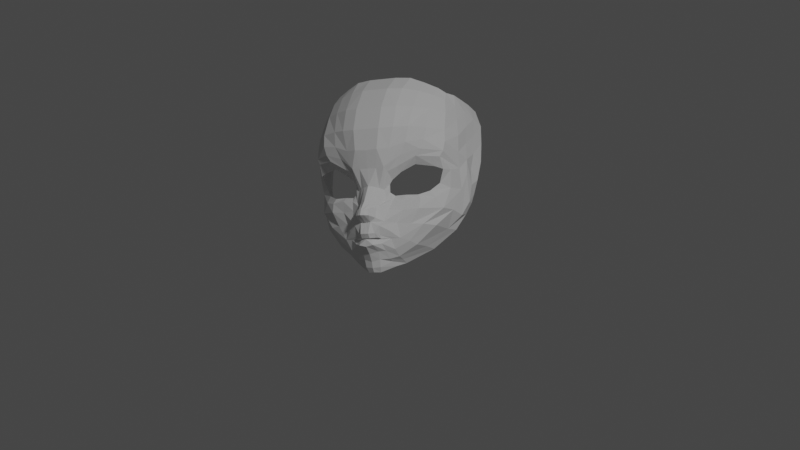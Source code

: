 # Source: Anime.blend  (saved by Blender 3.1.7; exported with 4.5.12 LTS)
import bpy
from mathutils import Matrix  # noqa: F401  (used for matrix-valued properties, if any)

bpy.ops.wm.read_factory_settings(use_empty=True)
scene = bpy.context.scene
scene.name = 'Scene'

# ---- collections
col_lighting_rig = bpy.data.collections.new('Lighting Rig'); scene.collection.children.link(col_lighting_rig)
col_reference_images = bpy.data.collections.new('Reference Images'); scene.collection.children.link(col_reference_images)
col_final = bpy.data.collections.new('Final'); col_reference_images.children.link(col_final)
col_topology = bpy.data.collections.new('Topology'); col_reference_images.children.link(col_topology)
col_character = bpy.data.collections.new('Character'); scene.collection.children.link(col_character)

# ---- world
world_world = bpy.data.worlds.new('World'); scene.world = world_world
world_world.use_nodes = True; world_world.node_tree.nodes.clear()
_N = world_world.node_tree.nodes; _L = world_world.node_tree.links
n0 = _N.new('ShaderNodeOutputWorld'); n0.name = 'World Output'; n0.location = (300, 300)
n1 = _N.new('ShaderNodeBackground'); n1.name = 'Background'; n1.location = (10, 300)
n1.inputs[0].default_value = (0.05088, 0.05088, 0.05088, 1.0)
_L.new(n1.outputs[0], n0.inputs[0])
n0.is_active_output = True
world_world.color = (0.05088, 0.05088, 0.05088)
world_world.use_sun_shadow = False
world_world.sun_shadow_jitter_overblur = 0.0

# ---- cameras
cam_camera = bpy.data.cameras.new('Camera')
cam_camera.clip_end = 100.0
cam_camera.ortho_scale = 7.314

# ---- lights
light_light = bpy.data.lights.new('Light', 'POINT')
light_light.transmission_factor = 0.0
light_light.energy = 100.0
light_light.shadow_soft_size = 0.1
light_light.shadow_maximum_resolution = 0.006
light_light.use_absolute_resolution = True

# ---- meshes
me_plane = bpy.data.meshes.new('Plane')
me_plane.from_pydata([(0.03672, -0.1019, 1.56), (0.05299, -0.09743, 1.569), (0.0326, -0.1091, 1.565), (0.05675, -0.1051, 1.578), (0.07325, -0.08424, 1.567), (0.08037, -0.08802, 1.578), (0.08154, -0.07957, 1.564), (0.08783, -0.07049, 1.564), (0.07552, -0.07494, 1.548), (0.08559, -0.06506, 1.543), (0.0666, -0.08441, 1.538), (0.07243, -0.08204, 1.53), (0.05471, -0.09263, 1.533), (0.05796, -0.09376, 1.527), (0.03975, -0.09596, 1.533), (0.04063, -0.1002, 1.528), (0.0279, -0.09929, 1.532), (0.02677, -0.1033, 1.527), (0.02224, -0.1016, 1.536), (0.01929, -0.1063, 1.526), (0.02233, -0.1026, 1.546), (0.01666, -0.1061, 1.539), (0.02513, -0.102, 1.551), (0.02298, -0.1123, 1.56), (0.08722, -0.005829, 1.655), (0.0895, 0.0129, 1.65), (0.09453, -0.008248, 1.636), (0.09777, 0.0101, 1.63), (0.0966, -0.0133, 1.615), (0.1005, 0.004042, 1.607), (0.09857, -0.02034, 1.59), (0.1033, -0.005987, 1.582), (0.09698, -0.02511, 1.57), (0.1011, -0.01304, 1.558), (0.09921, -0.02888, 1.55), (0.09755, -0.01594, 1.54), (0.09789, -0.03306, 1.529), (0.09577, -0.01989, 1.529), (0.09124, -0.04158, 1.512), (0.09005, -0.02412, 1.515), (0.07613, -0.0501, 1.495), (0.08049, -0.03398, 1.495), (0.05516, -0.06701, 1.473), (0.05867, -0.05223, 1.471), (0.03102, -0.08327, 1.457), (0.03191, -0.07406, 1.453), (0.02091, -0.09017, 1.454), (0.02323, -0.08358, 1.449), (0.009371, -0.1007, 1.447), (0.007855, -0.09626, 1.441), (0.0, -0.1031, 1.446), (0.0, -0.09957, 1.441), (0.08467, -0.02335, 1.658), (0.08974, -0.02702, 1.642), (0.08146, -0.04166, 1.661), (0.08446, -0.04537, 1.646), (0.07584, -0.05444, 1.662), (0.07742, -0.0624, 1.652), (0.06732, -0.05936, 1.668), (0.06792, -0.07354, 1.656), (0.05161, -0.06558, 1.675), (0.05154, -0.08304, 1.661), (0.03554, -0.07148, 1.681), (0.03352, -0.09189, 1.664), (0.01735, -0.07541, 1.682), (0.01648, -0.09811, 1.664), (0.0, -0.07541, 1.682), (0.0, -0.09811, 1.664), (0.0, -0.1222, 1.479), (0.0, -0.1215, 1.47), (0.008778, -0.1219, 1.472), (0.007654, -0.1182, 1.479), (0.01314, -0.1144, 1.481), (0.01474, -0.1148, 1.484), (0.01023, -0.1203, 1.486), (0.009898, -0.1162, 1.481), (0.0, -0.1228, 1.48), (0.0, -0.1271, 1.485), (0.004981, -0.1226, 1.48), (0.004866, -0.1269, 1.485), (0.01265, -0.1133, 1.479), (0.01642, -0.1132, 1.474), (0.02574, -0.1068, 1.48), (0.01575, -0.1134, 1.48), (0.01648, -0.1155, 1.638), (0.0, -0.1155, 1.638), (0.01648, -0.1238, 1.611), (0.0, -0.1238, 1.611), (0.0143, -0.1241, 1.586), (0.0, -0.1241, 1.585), (0.0107, -0.118, 1.564), (0.0, -0.1183, 1.564), (0.007136, -0.1132, 1.542), (0.0, -0.1169, 1.543), (0.005944, -0.1237, 1.522), (0.0, -0.1272, 1.524), (0.03322, -0.1182, 1.612), (0.03322, -0.1099, 1.639), (0.02768, -0.1188, 1.587), (0.0, -0.1236, 1.498), (0.0, -0.1215, 1.47), (0.008778, -0.1219, 1.472), (0.0, -0.1271, 1.485), (0.004866, -0.1269, 1.485), (0.0, -0.1236, 1.498), (0.006254, -0.1236, 1.499), (0.0, -0.1121, 1.462), (0.01035, -0.1094, 1.465), (0.0, -0.1056, 1.453), (0.01001, -0.1038, 1.456), (0.02061, -0.1177, 1.565), (0.01184, -0.1102, 1.541), (0.01163, -0.1166, 1.518), (0.01217, -0.1217, 1.504), (0.0, -0.1363, 1.513), (0.003611, -0.1345, 1.513), (0.0, -0.1385, 1.506), (0.006685, -0.1327, 1.512), (0.008125, -0.1333, 1.506), (0.004181, -0.1367, 1.506), (0.09379, -0.03163, 1.623), (0.08851, -0.05072, 1.628), (0.08146, -0.07075, 1.634), (0.06785, -0.08749, 1.637), (0.0511, -0.09923, 1.639), (0.09476, -0.037, 1.601), (0.09272, -0.05785, 1.607), (0.08393, -0.08054, 1.611), (0.06845, -0.09958, 1.612), (0.04871, -0.1102, 1.613), (0.09741, -0.0411, 1.58), (0.09301, -0.05818, 1.587), (0.08519, -0.08269, 1.597), (0.06635, -0.1038, 1.597), (0.04661, -0.112, 1.594), (0.03939, -0.1113, 1.579), (0.06202, -0.1055, 1.586), (0.08415, -0.08632, 1.585), (0.09201, -0.05167, 1.568), (0.09338, -0.04839, 1.543), (0.08046, -0.07475, 1.518), (0.05737, -0.09693, 1.516), (0.03897, -0.1026, 1.514), (0.02365, -0.1087, 1.515), (0.09751, -0.04037, 1.562), (0.09483, -0.04284, 1.54), (0.08628, -0.0583, 1.517), (0.02034, -0.1155, 1.5), (0.01554, -0.1193, 1.495), (0.03279, -0.1048, 1.499), (0.04731, -0.09837, 1.498), (0.06076, -0.09056, 1.498), (0.07161, -0.07704, 1.497), (0.02577, -0.1116, 1.489), (0.03551, -0.1028, 1.481), (0.02855, -0.1013, 1.468), (0.04478, -0.09438, 1.478), (0.03038, -0.09252, 1.46), (0.05015, -0.08587, 1.474), (0.02034, -0.09756, 1.457), (0.01852, -0.1053, 1.466)], [(99, 104)], [(0, 1, 3, 2), (3, 1, 4, 5), (5, 4, 6, 7), (7, 6, 8, 9), (9, 8, 10, 11), (11, 10, 12, 13), (13, 12, 14, 15), (15, 14, 16, 17), (17, 16, 18, 19), (19, 18, 20, 21), (21, 20, 22, 23), (2, 23, 22, 0), (25, 24, 26, 27), (27, 26, 28, 29), (29, 28, 30, 31), (31, 30, 32, 33), (33, 32, 34, 35), (35, 34, 36, 37), (37, 36, 38, 39), (39, 38, 40, 41), (41, 40, 42, 43), (43, 42, 44, 45), (45, 44, 46, 47), (47, 46, 48, 49), (49, 48, 50, 51), (26, 24, 52, 53), (53, 52, 54, 55), (55, 54, 56, 57), (57, 56, 58, 59), (59, 58, 60, 61), (61, 60, 62, 63), (63, 62, 64, 65), (65, 64, 66, 67), (82, 83, 80, 81), (81, 80, 71, 70), (73, 72, 83, 82), (74, 75, 72, 73), (79, 78, 75, 74), (78, 79, 77, 76), (70, 71, 68, 69), (65, 67, 85, 84), (84, 85, 87, 86), (86, 87, 89, 88), (88, 89, 91, 90), (90, 91, 93, 92), (92, 93, 95, 94), (92, 94, 112, 111), (84, 86, 96, 97), (104, 105, 119, 116), (103, 105, 104, 102), (88, 90, 110, 98), (77, 79, 103, 102), (70, 69, 100, 101), (69, 70, 107, 106), (106, 107, 109, 108), (48, 109, 108, 50), (90, 92, 111, 110), (105, 113, 118, 119), (86, 88, 98, 96), (65, 84, 97, 63), (74, 148, 105, 79), (114, 116, 119, 115), (115, 119, 118, 117), (94, 95, 114, 115), (113, 112, 117, 118), (112, 94, 115, 117), (53, 55, 121, 120), (59, 61, 124, 123), (55, 57, 122, 121), (57, 59, 123, 122), (122, 123, 128, 127), (120, 121, 126, 125), (123, 124, 129, 128), (121, 122, 127, 126), (127, 128, 133, 132), (125, 126, 131, 130), (128, 129, 134, 133), (126, 127, 132, 131), (26, 53, 120, 28), (28, 120, 125, 30), (30, 125, 130, 32), (61, 63, 97, 124), (96, 129, 124, 97), (98, 134, 129, 96), (3, 5, 137, 136), (19, 21, 111, 112), (2, 3, 136, 135), (17, 19, 112, 143), (23, 2, 135, 110), (15, 17, 143, 142), (13, 15, 142, 141), (11, 13, 141, 140), (9, 11, 140, 139), (7, 9, 139, 138), (5, 7, 138, 137), (21, 23, 110, 111), (110, 135, 134, 98), (134, 135, 136, 133), (133, 136, 137, 132), (132, 137, 138, 131), (130, 131, 138, 144), (139, 145, 144, 138), (146, 145, 139, 140), (34, 32, 130, 144), (36, 34, 144, 145), (38, 36, 145, 146), (142, 143, 147, 149), (112, 113, 147, 143), (141, 142, 149, 150), (140, 141, 150, 151), (146, 140, 151, 152), (40, 38, 146, 152), (73, 82, 154, 153), (73, 153, 148, 74), (154, 82, 155, 156), (156, 155, 157, 158), (42, 158, 157, 44), (105, 148, 147, 113), (149, 147, 148, 153), (149, 153, 154, 150), (46, 159, 109, 48), (159, 160, 107, 109), (160, 81, 70, 107), (44, 157, 159, 46), (157, 155, 160, 159), (155, 82, 81, 160), (40, 152, 158, 42), (152, 151, 156, 158), (151, 150, 154, 156)])
_uv = me_plane.uv_layers.new(name='UVMap')
_uv.uv.foreach_set('vector', [0.0, 0.0, 1.0, 0.0, 1.0, 1.0, 0.0, 1.0, 1.0, 1.0, 1.0, 0.0, 1.0, 0.0, 1.0, 1.0, 1.0, 1.0, 1.0, 0.0, 1.0, 0.0, 1.0, 1.0, 1.0, 1.0, 1.0, 0.0, 1.0, 0.0, 1.0, 1.0, 1.0, 1.0, 1.0, 0.0, 1.0, 0.0, 1.0, 1.0, 1.0, 1.0, 1.0, 0.0, 1.0, 0.0, 1.0, 1.0, 1.0, 1.0, 1.0, 0.0, 1.0, 0.0, 1.0, 0.8987, 1.0, 0.8987, 1.0, 0.0, 1.0, 0.0, 1.0, 0.8988, 1.0, 0.8988, 1.0, 0.0, 1.0, 0.0, 1.0, 0.876, 1.0, 0.876, 1.0, 0.0, 1.0, 0.0, 1.0, 1.105, 1.0, 1.105, 1.0, 0.0, 1.0, 0.0, 0.9772, 0.9189, 0.0, 1.0, 0.9772, 0.9189, 1.0, 0.0, 0.0, 0.0, 1.0, 1.0, 1.0, 0.0, 1.0, 0.0, 1.0, 1.0, 1.0, 1.0, 1.0, 0.0, 1.0, 0.0, 1.0, 1.0, 1.0, 1.0, 1.0, 0.0, 1.0, 0.0, 1.0, 1.0, 1.0, 1.0, 1.0, 0.0, 1.0, 0.0, 1.0, 1.0, 1.0, 1.0, 1.0, 0.0, 1.0, 0.0, 1.0, 1.0, 1.0, 1.0, 1.0, 0.0, 1.0, 0.0, 1.0, 1.0, 1.0, 1.0, 1.0, 0.0, 1.0, 0.0, 1.0, 0.9938, 1.0, 0.9938, 1.0, 0.0, 1.0, 0.0, 1.0, 1.0, 1.0, 1.0, 1.0, 0.0, 1.0, 0.0, 1.0, 1.0, 1.0, 1.0, 1.0, 0.0, 1.0, 0.0, 1.0, 1.0, 1.0, 1.0, 1.0, 0.0, 1.0, 0.0003746, 1.0, 1.0, 1.0, 1.0, 1.0, 0.0003746, 1.0, 0.0, 1.0, 1.0, 1.0, 1.0, 1.0, 0.0, 1.0, 0.0, 1.0, 1.0, 1.0, 0.0, 1.0, 0.0, 1.0, 0.0, 1.0, 0.0, 1.0, 0.0, 1.0, 0.0, 1.0, 0.0, 1.0, 0.0, 1.0, 0.0, 1.0, 0.0, 1.0, 0.0, 1.0, 0.0, 1.0, 0.0, 1.0, 0.0, 1.0, 0.0, 1.0, 0.0, 1.0, 0.0, 1.0, 0.0, 1.0, 0.0, 1.0, 0.0, 1.0, 0.0, 1.0, 0.0, 1.0, 0.0, 1.0, 0.0, 1.0, 0.0, 1.0, 0.0, 1.0, 0.0, 1.0, 0.0, 1.0, 0.0, 1.0, 0.0, 1.0, 0.0, 1.0, 0.0, 1.0, 0.0, 1.0, 1.0, 1.0, 1.0, 1.0, 0.0, 1.0, 0.0, 1.0, 1.0, 1.0, 1.007, 1.0, -0.003591, 1.0, -0.004443, 1.0, 1.009, 1.0, 1.0, 1.0, 0.0, 1.0, 0.004017, 1.0, 1.008, 1.0, 1.009, 1.0, -0.004443, 1.0, 0.004096, 1.0, 1.006, 1.0, 1.008, 1.0, 0.004017, 1.0, 1.006, 1.0, 0.004096, 1.0, 0.0, 1.0, 1.0, 1.0, -0.003591, 1.0, 1.007, 1.0, 1.0, 1.0, 0.0, 1.0, 0.0, 1.0, 0.0, 1.0, 0.0, 1.0, 0.0, 1.0, 0.0, 1.0, 0.0, 1.0, 0.0, 1.0, 0.0, 1.0, 0.0, 1.0, 0.0, 1.0, 0.0, 1.0, 0.0, 1.0, 0.0, 1.0, 0.0, 1.0, 0.0, 1.0, 0.0, 1.0, 0.0, 1.0, 0.0, 1.0, 0.0, 1.0, 0.0, 1.0, 0.0, 1.0, 0.0, 1.0, 0.0, 1.0, 0.0, 1.0, 0.0, 1.0, 0.0, 1.0, 0.0, 1.0, 0.0, 1.0, 0.0, 1.0, 0.0, 1.0, 0.0, 1.0, 0.0, 1.0, 0.0, 1.0, 0.0, 1.0, 0.0, 1.0, 0.0, 1.0, 0.004096, 1.0, 0.0, 1.0, 0.0, 1.0, 0.0, 1.0, 0.0, 1.0, 0.0, 1.0, 0.0, 1.0, 0.0, 1.0, 0.0, 1.0, 0.004096, 1.0, 0.004096, 1.0, 0.0, 1.0, -0.003591, 1.0, 0.0, 1.0, 0.0, 1.0, -0.003591, 1.0, 0.0, 1.0, -0.003591, 1.0, -0.003555, 1.0, 1.911e-05, 1.0, 1.911e-05, 1.0, -0.003555, 1.0, -0.003424, 1.0, -3.778e-07, 1.0, 0.0, 1.0, -0.003424, 1.0, -3.778e-07, 1.0, 0.0, 1.0, 0.0, 1.0, 0.0, 1.0, 0.0, 1.0, 0.0, 1.0, 0.0, 1.0, 0.0, 1.0, 0.0, 1.0, 0.0, 1.0, 0.0, 1.0, 0.0, 1.0, 0.0, 1.0, 0.0, 1.0, 0.0, 1.0, 0.0, 1.0, 0.0, 1.0, 0.0, 1.0, 0.004017, 1.0, 0.0008438, 1.0, 0.0, 1.0, 0.004096, 1.0, 0.0, 1.0, 0.0, 1.0, 0.0, 1.0, 0.0, 1.0, 0.0, 1.0, 0.0, 1.0, 0.0, 1.0, 0.0, 1.0, 0.0, 1.0, 0.0, 1.0, 0.0, 1.0, 0.0, 0.0, 0.0, 0.0, 0.0, 0.0, 0.0, 0.0, 0.0, 1.0, 0.0, 1.0, 0.0, 1.0, 0.0, 1.0, 0.0, 1.0, 0.0, 1.0, 0.0, 1.0, 0.0, 1.0, 0.0, 1.0, 0.0, 1.0, 0.0, 1.0, 0.0, 1.0, 0.0, 1.0, 0.0, 1.0, 0.0, 1.0, 0.0, 1.0, 0.0, 1.0, 0.0, 1.0, 0.0, 1.0, 0.0, 1.0, 0.0, 1.0, 0.0, 1.0, 0.0, 1.0, 0.0, 1.0, 0.0, 1.0, 0.0, 1.0, 0.0, 1.0, 0.0, 1.0, 0.0, 1.0, 0.0, 1.0, 0.0, 1.0, 0.0, 1.0, 0.0, 1.0, 0.0, 1.0, 0.0, 1.0, 0.0, 1.0, 0.0, 1.0, 0.0, 1.0, 0.0, 1.0, 0.0, 1.0, 0.0, 1.0, 0.0, 1.0, 0.0, 1.0, 0.0, 1.0, 0.0, 1.0, 0.0, 1.0, 0.0, 1.0, 0.0, 1.0, 0.0, 1.0, 0.0, 1.0, 0.0, 1.0, 0.0, 1.0, 0.0, 1.0, 0.0, 1.0, 0.0, 1.0, 0.0, 1.0, 0.0, 1.0, 0.0, 1.0, 0.0, 1.0, 0.0, 1.0, 0.0, 1.0, 0.0, 1.0, 0.0, 1.0, 0.0, 1.0, 0.0, 1.0, 0.0, 1.0, 0.0, 1.0, 0.0, 1.0, 0.0, 1.0, 0.0, 1.0, 0.0, 1.0, 0.0, 1.0, 0.0, 1.0, 0.0, 1.0, 0.0, 1.0, 0.0, 1.0, 0.0, 1.0, 1.0, 1.0, 1.0, 1.0, 1.0, 1.0, 1.0, 1.0, 0.876, 1.0, 1.105, 1.0, 1.0, 1.0, 1.0, 0.0, 1.0, 1.0, 1.0, 1.0, 1.0, 0.0, 1.0, 1.0, 0.8988, 1.0, 0.876, 1.0, 1.0, 1.0, 1.0, 0.9772, 0.9189, 0.0, 1.0, 0.0, 1.0, 1.0, 1.0, 1.0, 0.8987, 1.0, 0.8988, 1.0, 1.0, 1.0, 1.0, 1.0, 1.0, 1.0, 0.8987, 1.0, 1.0, 1.0, 1.0, 1.0, 1.0, 1.0, 1.0, 1.0, 1.0, 1.0, 1.0, 1.0, 1.0, 1.0, 1.0, 1.0, 1.0, 1.0, 1.0, 1.0, 1.0, 1.0, 1.0, 1.0, 1.0, 1.0, 1.0, 1.0, 1.0, 1.0, 1.0, 1.0, 1.0, 1.0, 1.0, 1.0, 1.105, 0.9772, 0.9189, 1.0, 1.0, 1.0, 1.0, 1.0, 1.0, 0.0, 1.0, 1.0, 0.0, 1.0, 0.0, 1.0, 0.0, 0.0, 1.0, 1.0, 1.0, 1.0, 0.0, 1.0, 0.0, 1.0, 1.0, 1.0, 1.0, 1.0, 0.0, 1.0, 0.0, 1.0, 1.0, 1.0, 1.0, 1.0, 0.0, 1.0, 0.0, 1.0, 0.0, 1.0, 1.0, 0.0, 0.0, 1.0, 1.0, 0.0, 0.0, 0.0, 0.0, 1.0, 1.0, 0.0, 0.0, 0.0, 0.0, 1.0, 1.0, 1.0, 1.0, 1.0, 0.0, 1.0, 0.0, 1.0, 0.0, 0.0, 0.0, 1.0, 0.0, 1.0, 0.0, 0.0, 0.0, 0.0, 0.0, 1.0, 0.0, 1.0, 0.0, 0.0, 0.0, 0.0, 0.0, 1.0, 1.0, 1.0, 1.0, 0.0, 0.0, 0.0, 0.0, 1.0, 1.0, 0.0, 0.0, 0.0, 0.0, 1.0, 1.0, 1.0, 1.0, 1.0, 1.0, 0.0, 0.0, 0.0, 0.0, 1.0, 1.0, 1.0, 1.0, 0.0, 0.0, 0.0, 0.0, 0.0, 0.0, 1.0, 1.0, 0.0, 0.0, 0.0, 0.0, 1.0, 0.0, 1.0, 0.0, 0.0, 0.0, 0.0, 0.0, 1.0, -0.004443, 1.0, 0.0, 1.0, 0.0, 1.0, -0.004443, 1.0, -0.004443, 1.0, -0.004443, 1.0, 0.0008438, 1.0, 0.004017, 1.0, 0.0, 1.0, 0.0, 1.0, 0.0, 1.0, 0.0, 1.0, 0.0, 1.0, 0.0, 1.0, 0.0, 1.0, 0.0, 1.0, 0.0, 1.0, 0.0, 1.0, 0.0, 1.0, 0.0, 1.0, 0.0, 1.0, 0.0008438, 0.0, 0.0, 0.0, 0.0, 0.0, 0.0, 0.0, 0.0, 1.0, 0.0008438, 1.0, -0.004443, 0.0, 0.0, 1.0, -0.004443, 1.0, 0.0, 0.0, 0.0, 1.0, 0.0003746, 1.0, -0.0006734, 1.0, -0.003424, 1.0, 0.0, 1.0, -0.0006734, 1.0, -0.0007703, 1.0, -0.003555, 1.0, -0.003424, 1.0, -0.0007703, 1.0, 0.0, 1.0, -0.003591, 1.0, -0.003555, 1.0, 0.0, 1.0, 0.0, 1.0, -0.0006734, 1.0, 0.0003746, 1.0, 0.0, 1.0, 0.0, 1.0, -0.0007703, 1.0, -0.0006734, 1.0, 0.0, 1.0, 0.0, 1.0, 0.0, 1.0, -0.0007703, 1.0, 0.0, 0.0, 0.0, 1.0, 0.0, 1.0, 0.0, 0.0, 0.0, 0.0, 0.0, 1.0, 0.0, 1.0, 0.0, 0.0, 0.0, 0.0, 0.0, 1.0, 0.0, 1.0, 0.0])
me_plane.use_remesh_fix_poles = True
me_plane.use_remesh_preserve_attributes = False
me_plane.update()

# ---- objects
ob_light = bpy.data.objects.new('Light', light_light)
ob_camera = bpy.data.objects.new('Camera', cam_camera)
ob_final___front = bpy.data.objects.new('Final - Front', None)
ob_final___side = bpy.data.objects.new('Final - Side', None)
ob_final___back = bpy.data.objects.new('Final - Back', None)
ob_topology___front = bpy.data.objects.new('Topology - Front', None)
ob_topology___side = bpy.data.objects.new('Topology - Side', None)
ob_topology___back = bpy.data.objects.new('Topology - Back', None)
ob_head = bpy.data.objects.new('Head', me_plane)

# ---- transforms, parenting, visibility, modifiers, constraints
ob_light.location = (1.82, -1.995, 2.44)
ob_light.rotation_euler = (0.6503, 0.05522, 1.866)
ob_light.lock_rotations_4d = False
ob_light.empty_display_type = 'ARROWS'
ob_light.color = (0.0, 0.0, 0.0, 0.0)
ob_light.lineart.crease_threshold = 0.0
ob_camera.location = (0.5638, -1.304, 1.363)
ob_camera.rotation_euler = (1.672, -3.292e-05, 0.4144)
ob_camera.lock_rotations_4d = False
ob_camera.empty_display_type = 'ARROWS'
ob_camera.color = (0.0, 0.0, 0.0, 0.0)
ob_camera.display_type = 'WIRE'
ob_camera.lineart.crease_threshold = 0.0
ob_final___front.location = (0.9513, 3.0, 0.8665)
ob_final___front.rotation_euler = (1.571, -0.0, -0.0)
ob_final___front.scale = (0.5789, 0.5789, 0.5789)
ob_final___front.empty_display_type = 'IMAGE'
ob_final___front.empty_display_size = 5.0
ob_final___front.show_empty_image_perspective = False
ob_final___front.use_empty_image_alpha = True
ob_final___front.empty_image_side = 'FRONT'
ob_final___front.color = (1.0, 1.0, 1.0, 0.3)
ob_final___side.location = (-3.0, 0.01831, 0.8665)
ob_final___side.rotation_euler = (1.571, -0.0, 1.571)
ob_final___side.scale = (0.5789, 0.5789, 0.5789)
ob_final___side.empty_display_type = 'IMAGE'
ob_final___side.empty_display_size = 5.0
ob_final___side.use_empty_image_alpha = True
ob_final___side.empty_image_side = 'FRONT'
ob_final___side.color = (1.0, 1.0, 1.0, 0.3)
ob_final___back.location = (0.9377, -3.0, 0.8665)
ob_final___back.rotation_euler = (1.571, -0.0, 3.142)
ob_final___back.scale = (0.5789, 0.5789, 0.5789)
ob_final___back.empty_display_type = 'IMAGE'
ob_final___back.empty_display_size = 5.0
ob_final___back.use_empty_image_alpha = True
ob_final___back.empty_image_side = 'FRONT'
ob_final___back.color = (1.0, 1.0, 1.0, 0.878)
ob_topology___front.location = (0.9618, 2.0, 0.8731)
ob_topology___front.rotation_euler = (1.571, -0.0, -0.0)
ob_topology___front.scale = (0.5845, 0.5845, 0.5845)
ob_topology___front.empty_display_type = 'IMAGE'
ob_topology___front.empty_display_size = 5.0
ob_topology___front.use_empty_image_alpha = True
ob_topology___front.empty_image_side = 'FRONT'
ob_topology___front.color = (1.0, 1.0, 1.0, 0.3)
ob_topology___side.location = (-2.007, -0.06476, 0.8731)
ob_topology___side.rotation_euler = (1.571, -0.0, 1.571)
ob_topology___side.scale = (0.5845, 0.5845, 0.5845)
ob_topology___side.empty_display_type = 'IMAGE'
ob_topology___side.empty_display_size = 5.0
ob_topology___side.use_empty_image_alpha = True
ob_topology___side.empty_image_side = 'FRONT'
ob_topology___side.color = (1.0, 1.0, 1.0, 0.3)
ob_topology___back.location = (0.9765, -2.007, 0.8731)
ob_topology___back.rotation_euler = (1.571, -0.0, 3.142)
ob_topology___back.scale = (0.5845, 0.5845, 0.5845)
ob_topology___back.empty_display_type = 'IMAGE'
ob_topology___back.empty_display_size = 5.0
ob_topology___back.show_empty_image_perspective = False
ob_topology___back.use_empty_image_alpha = True
ob_topology___back.empty_image_side = 'FRONT'
ob_topology___back.color = (1.0, 1.0, 1.0, 0.3)
ob_head.location = (0.0, 0.0, 0.0)
_m = ob_head.modifiers.new('Mirror', 'MIRROR')
_m.use_clip = True

# ---- collection membership
col_lighting_rig.objects.link(ob_light)
col_lighting_rig.objects.link(ob_camera)
col_final.objects.link(ob_final___front)
col_final.objects.link(ob_final___side)
col_final.objects.link(ob_final___back)
col_topology.objects.link(ob_topology___front)
col_topology.objects.link(ob_topology___side)
col_topology.objects.link(ob_topology___back)
col_character.objects.link(ob_head)

# ---- scene / render settings (as saved in the file)
scene.camera = ob_camera
scene.frame_start = 1; scene.frame_end = 250; scene.frame_set(1)
scene.render.engine = 'CYCLES'
scene.cycles.sampling_pattern = 'TABULATED_SOBOL'
scene.cycles.use_light_tree = False
scene.view_settings.view_transform = 'Filmic'
bpy.context.view_layer.update()
